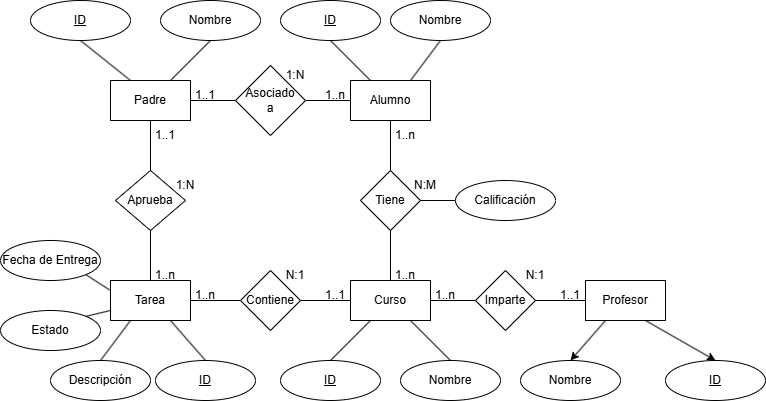

The diagram above was exported from draw.io. Its source (the exported page's mxGraphModel, read from the mxfile embedded in the PNG):
<mxGraphModel dx="1434" dy="780" grid="1" gridSize="10" guides="1" tooltips="1" connect="1" arrows="1" fold="1" page="1" pageScale="1" pageWidth="850" pageHeight="1100" math="0" shadow="0">
  <root>
    <mxCell id="0" />
    <mxCell id="1" parent="0" />
    <mxCell id="88RjX0C2tIlGHmMeNiID-3" style="edgeStyle=none;rounded=0;orthogonalLoop=1;jettySize=auto;html=1;exitX=0.25;exitY=0;exitDx=0;exitDy=0;entryX=0.5;entryY=1;entryDx=0;entryDy=0;endArrow=none;endFill=0;" parent="1" source="88RjX0C2tIlGHmMeNiID-1" target="88RjX0C2tIlGHmMeNiID-2" edge="1">
      <mxGeometry relative="1" as="geometry" />
    </mxCell>
    <mxCell id="88RjX0C2tIlGHmMeNiID-5" style="edgeStyle=none;rounded=0;orthogonalLoop=1;jettySize=auto;html=1;exitX=0.75;exitY=0;exitDx=0;exitDy=0;entryX=0.5;entryY=1;entryDx=0;entryDy=0;endArrow=none;endFill=0;" parent="1" source="88RjX0C2tIlGHmMeNiID-1" target="88RjX0C2tIlGHmMeNiID-4" edge="1">
      <mxGeometry relative="1" as="geometry" />
    </mxCell>
    <mxCell id="88RjX0C2tIlGHmMeNiID-10" value="" style="edgeStyle=none;rounded=0;orthogonalLoop=1;jettySize=auto;html=1;endArrow=none;endFill=0;" parent="1" source="88RjX0C2tIlGHmMeNiID-1" target="88RjX0C2tIlGHmMeNiID-9" edge="1">
      <mxGeometry relative="1" as="geometry" />
    </mxCell>
    <mxCell id="88RjX0C2tIlGHmMeNiID-56" value="" style="edgeStyle=none;rounded=0;orthogonalLoop=1;jettySize=auto;html=1;endArrow=none;endFill=0;" parent="1" source="88RjX0C2tIlGHmMeNiID-1" target="88RjX0C2tIlGHmMeNiID-54" edge="1">
      <mxGeometry relative="1" as="geometry" />
    </mxCell>
    <mxCell id="88RjX0C2tIlGHmMeNiID-1" value="Alumno" style="whiteSpace=wrap;html=1;align=center;" parent="1" vertex="1">
      <mxGeometry x="380" y="120" width="80" height="40" as="geometry" />
    </mxCell>
    <mxCell id="88RjX0C2tIlGHmMeNiID-2" value="ID" style="ellipse;whiteSpace=wrap;html=1;align=center;fontStyle=4;" parent="1" vertex="1">
      <mxGeometry x="310" y="40" width="100" height="40" as="geometry" />
    </mxCell>
    <mxCell id="88RjX0C2tIlGHmMeNiID-4" value="Nombre" style="ellipse;whiteSpace=wrap;html=1;align=center;" parent="1" vertex="1">
      <mxGeometry x="420" y="40" width="100" height="40" as="geometry" />
    </mxCell>
    <mxCell id="88RjX0C2tIlGHmMeNiID-31" style="edgeStyle=none;rounded=0;orthogonalLoop=1;jettySize=auto;html=1;entryX=0;entryY=0.5;entryDx=0;entryDy=0;endArrow=none;endFill=0;exitX=1;exitY=0.5;exitDx=0;exitDy=0;" parent="1" source="88RjX0C2tIlGHmMeNiID-9" target="88RjX0C2tIlGHmMeNiID-30" edge="1">
      <mxGeometry relative="1" as="geometry">
        <mxPoint x="430" y="280" as="sourcePoint" />
      </mxGeometry>
    </mxCell>
    <mxCell id="88RjX0C2tIlGHmMeNiID-9" value="Tiene" style="shape=rhombus;perimeter=rhombusPerimeter;whiteSpace=wrap;html=1;align=center;" parent="1" vertex="1">
      <mxGeometry x="390" y="210" width="60" height="60" as="geometry" />
    </mxCell>
    <mxCell id="88RjX0C2tIlGHmMeNiID-14" value="" style="edgeStyle=none;rounded=0;orthogonalLoop=1;jettySize=auto;html=1;endArrow=none;endFill=0;" parent="1" source="88RjX0C2tIlGHmMeNiID-11" target="88RjX0C2tIlGHmMeNiID-13" edge="1">
      <mxGeometry relative="1" as="geometry" />
    </mxCell>
    <mxCell id="88RjX0C2tIlGHmMeNiID-47" value="" style="edgeStyle=none;rounded=0;orthogonalLoop=1;jettySize=auto;html=1;endArrow=none;endFill=0;" parent="1" source="88RjX0C2tIlGHmMeNiID-11" target="88RjX0C2tIlGHmMeNiID-42" edge="1">
      <mxGeometry relative="1" as="geometry" />
    </mxCell>
    <mxCell id="88RjX0C2tIlGHmMeNiID-11" value="Aprueba" style="shape=rhombus;perimeter=rhombusPerimeter;whiteSpace=wrap;html=1;align=center;" parent="1" vertex="1">
      <mxGeometry x="145" y="210" width="70" height="60" as="geometry" />
    </mxCell>
    <mxCell id="88RjX0C2tIlGHmMeNiID-17" style="edgeStyle=none;rounded=0;orthogonalLoop=1;jettySize=auto;html=1;exitX=0.25;exitY=0;exitDx=0;exitDy=0;entryX=0.5;entryY=1;entryDx=0;entryDy=0;endArrow=none;endFill=0;" parent="1" source="88RjX0C2tIlGHmMeNiID-13" target="88RjX0C2tIlGHmMeNiID-16" edge="1">
      <mxGeometry relative="1" as="geometry" />
    </mxCell>
    <mxCell id="88RjX0C2tIlGHmMeNiID-19" style="edgeStyle=none;rounded=0;orthogonalLoop=1;jettySize=auto;html=1;exitX=0.75;exitY=0;exitDx=0;exitDy=0;entryX=0.5;entryY=1;entryDx=0;entryDy=0;endArrow=none;endFill=0;" parent="1" source="88RjX0C2tIlGHmMeNiID-13" target="88RjX0C2tIlGHmMeNiID-18" edge="1">
      <mxGeometry relative="1" as="geometry" />
    </mxCell>
    <mxCell id="88RjX0C2tIlGHmMeNiID-13" value="Padre" style="whiteSpace=wrap;html=1;align=center;" parent="1" vertex="1">
      <mxGeometry x="140" y="120" width="80" height="40" as="geometry" />
    </mxCell>
    <mxCell id="88RjX0C2tIlGHmMeNiID-16" value="ID" style="ellipse;whiteSpace=wrap;html=1;align=center;fontStyle=4;" parent="1" vertex="1">
      <mxGeometry x="60" y="40" width="100" height="40" as="geometry" />
    </mxCell>
    <mxCell id="88RjX0C2tIlGHmMeNiID-18" value="Nombre" style="ellipse;whiteSpace=wrap;html=1;align=center;" parent="1" vertex="1">
      <mxGeometry x="190" y="40" width="100" height="40" as="geometry" />
    </mxCell>
    <mxCell id="88RjX0C2tIlGHmMeNiID-21" value="" style="edgeStyle=none;rounded=0;orthogonalLoop=1;jettySize=auto;html=1;endArrow=none;endFill=0;" parent="1" source="88RjX0C2tIlGHmMeNiID-20" target="88RjX0C2tIlGHmMeNiID-9" edge="1">
      <mxGeometry relative="1" as="geometry" />
    </mxCell>
    <mxCell id="88RjX0C2tIlGHmMeNiID-25" style="edgeStyle=none;rounded=0;orthogonalLoop=1;jettySize=auto;html=1;exitX=0.75;exitY=1;exitDx=0;exitDy=0;entryX=0.5;entryY=0;entryDx=0;entryDy=0;endArrow=none;endFill=0;" parent="1" source="88RjX0C2tIlGHmMeNiID-20" target="88RjX0C2tIlGHmMeNiID-24" edge="1">
      <mxGeometry relative="1" as="geometry" />
    </mxCell>
    <mxCell id="88RjX0C2tIlGHmMeNiID-44" value="" style="edgeStyle=none;rounded=0;orthogonalLoop=1;jettySize=auto;html=1;endArrow=none;endFill=0;" parent="1" source="88RjX0C2tIlGHmMeNiID-20" target="88RjX0C2tIlGHmMeNiID-43" edge="1">
      <mxGeometry relative="1" as="geometry" />
    </mxCell>
    <mxCell id="88RjX0C2tIlGHmMeNiID-20" value="Curso" style="whiteSpace=wrap;html=1;align=center;" parent="1" vertex="1">
      <mxGeometry x="380" y="320" width="80" height="40" as="geometry" />
    </mxCell>
    <mxCell id="88RjX0C2tIlGHmMeNiID-22" value="ID" style="ellipse;whiteSpace=wrap;html=1;align=center;fontStyle=4;" parent="1" vertex="1">
      <mxGeometry x="310" y="400" width="100" height="40" as="geometry" />
    </mxCell>
    <mxCell id="88RjX0C2tIlGHmMeNiID-23" style="edgeStyle=none;rounded=0;orthogonalLoop=1;jettySize=auto;html=1;exitX=0.25;exitY=1;exitDx=0;exitDy=0;entryX=0.5;entryY=0;entryDx=0;entryDy=0;endArrow=none;endFill=0;" parent="1" source="88RjX0C2tIlGHmMeNiID-20" target="88RjX0C2tIlGHmMeNiID-22" edge="1">
      <mxGeometry relative="1" as="geometry">
        <mxPoint x="370" y="389" as="targetPoint" />
      </mxGeometry>
    </mxCell>
    <mxCell id="88RjX0C2tIlGHmMeNiID-24" value="Nombre" style="ellipse;whiteSpace=wrap;html=1;align=center;" parent="1" vertex="1">
      <mxGeometry x="430" y="400" width="100" height="40" as="geometry" />
    </mxCell>
    <mxCell id="88RjX0C2tIlGHmMeNiID-26" value="1..n" style="text;html=1;align=center;verticalAlign=middle;whiteSpace=wrap;rounded=0;" parent="1" vertex="1">
      <mxGeometry x="420" y="160" width="30" height="30" as="geometry" />
    </mxCell>
    <mxCell id="88RjX0C2tIlGHmMeNiID-28" value="1..n" style="text;html=1;align=center;verticalAlign=middle;whiteSpace=wrap;rounded=0;" parent="1" vertex="1">
      <mxGeometry x="420" y="300" width="30" height="30" as="geometry" />
    </mxCell>
    <mxCell id="88RjX0C2tIlGHmMeNiID-29" value="N:M" style="text;html=1;align=center;verticalAlign=middle;whiteSpace=wrap;rounded=0;" parent="1" vertex="1">
      <mxGeometry x="440" y="210" width="30" height="30" as="geometry" />
    </mxCell>
    <mxCell id="88RjX0C2tIlGHmMeNiID-30" value="Calificación" style="ellipse;whiteSpace=wrap;html=1;align=center;" parent="1" vertex="1">
      <mxGeometry x="485" y="220" width="100" height="40" as="geometry" />
    </mxCell>
    <mxCell id="88RjX0C2tIlGHmMeNiID-35" style="edgeStyle=none;rounded=0;orthogonalLoop=1;jettySize=auto;html=1;exitX=0;exitY=0.5;exitDx=0;exitDy=0;entryX=1;entryY=0.5;entryDx=0;entryDy=0;endArrow=none;endFill=0;" parent="1" target="88RjX0C2tIlGHmMeNiID-20" edge="1">
      <mxGeometry relative="1" as="geometry">
        <mxPoint x="535" y="340" as="sourcePoint" />
      </mxGeometry>
    </mxCell>
    <mxCell id="88RjX0C2tIlGHmMeNiID-46" value="" style="edgeStyle=none;rounded=0;orthogonalLoop=1;jettySize=auto;html=1;endArrow=none;endFill=0;" parent="1" source="88RjX0C2tIlGHmMeNiID-32" target="88RjX0C2tIlGHmMeNiID-36" edge="1">
      <mxGeometry relative="1" as="geometry" />
    </mxCell>
    <mxCell id="88RjX0C2tIlGHmMeNiID-32" value="Imparte" style="shape=rhombus;perimeter=rhombusPerimeter;whiteSpace=wrap;html=1;align=center;" parent="1" vertex="1">
      <mxGeometry x="505" y="310" width="60" height="60" as="geometry" />
    </mxCell>
    <mxCell id="88RjX0C2tIlGHmMeNiID-40" style="edgeStyle=none;rounded=0;orthogonalLoop=1;jettySize=auto;html=1;exitX=0.25;exitY=1;exitDx=0;exitDy=0;entryX=0.5;entryY=0;entryDx=0;entryDy=0;" parent="1" source="88RjX0C2tIlGHmMeNiID-36" target="88RjX0C2tIlGHmMeNiID-39" edge="1">
      <mxGeometry relative="1" as="geometry">
        <mxPoint x="605" y="390" as="targetPoint" />
      </mxGeometry>
    </mxCell>
    <mxCell id="88RjX0C2tIlGHmMeNiID-41" style="edgeStyle=none;rounded=0;orthogonalLoop=1;jettySize=auto;html=1;exitX=0.75;exitY=1;exitDx=0;exitDy=0;entryX=0.5;entryY=0;entryDx=0;entryDy=0;" parent="1" source="88RjX0C2tIlGHmMeNiID-36" target="88RjX0C2tIlGHmMeNiID-38" edge="1">
      <mxGeometry relative="1" as="geometry" />
    </mxCell>
    <mxCell id="88RjX0C2tIlGHmMeNiID-36" value="Profesor" style="whiteSpace=wrap;html=1;align=center;" parent="1" vertex="1">
      <mxGeometry x="615" y="320" width="80" height="40" as="geometry" />
    </mxCell>
    <mxCell id="88RjX0C2tIlGHmMeNiID-38" value="ID" style="ellipse;whiteSpace=wrap;html=1;align=center;fontStyle=4;" parent="1" vertex="1">
      <mxGeometry x="695" y="400" width="100" height="40" as="geometry" />
    </mxCell>
    <mxCell id="88RjX0C2tIlGHmMeNiID-39" value="Nombre" style="ellipse;whiteSpace=wrap;html=1;align=center;" parent="1" vertex="1">
      <mxGeometry x="550" y="400" width="100" height="40" as="geometry" />
    </mxCell>
    <mxCell id="88RjX0C2tIlGHmMeNiID-64" style="edgeStyle=none;rounded=0;orthogonalLoop=1;jettySize=auto;html=1;exitX=0.75;exitY=1;exitDx=0;exitDy=0;entryX=0.5;entryY=0;entryDx=0;entryDy=0;endArrow=none;endFill=0;" parent="1" source="88RjX0C2tIlGHmMeNiID-42" target="88RjX0C2tIlGHmMeNiID-63" edge="1">
      <mxGeometry relative="1" as="geometry" />
    </mxCell>
    <mxCell id="88RjX0C2tIlGHmMeNiID-72" style="edgeStyle=none;rounded=0;orthogonalLoop=1;jettySize=auto;html=1;exitX=0;exitY=0.75;exitDx=0;exitDy=0;entryX=1;entryY=0;entryDx=0;entryDy=0;endArrow=none;endFill=0;" parent="1" source="88RjX0C2tIlGHmMeNiID-42" target="88RjX0C2tIlGHmMeNiID-70" edge="1">
      <mxGeometry relative="1" as="geometry" />
    </mxCell>
    <mxCell id="88RjX0C2tIlGHmMeNiID-73" style="edgeStyle=none;rounded=0;orthogonalLoop=1;jettySize=auto;html=1;exitX=0;exitY=0.25;exitDx=0;exitDy=0;entryX=1;entryY=1;entryDx=0;entryDy=0;endArrow=none;endFill=0;" parent="1" source="88RjX0C2tIlGHmMeNiID-42" target="88RjX0C2tIlGHmMeNiID-71" edge="1">
      <mxGeometry relative="1" as="geometry" />
    </mxCell>
    <mxCell id="88RjX0C2tIlGHmMeNiID-42" value="Tarea" style="whiteSpace=wrap;html=1;align=center;" parent="1" vertex="1">
      <mxGeometry x="140" y="320" width="80" height="40" as="geometry" />
    </mxCell>
    <mxCell id="88RjX0C2tIlGHmMeNiID-45" value="" style="edgeStyle=none;rounded=0;orthogonalLoop=1;jettySize=auto;html=1;endArrow=none;endFill=0;" parent="1" source="88RjX0C2tIlGHmMeNiID-43" target="88RjX0C2tIlGHmMeNiID-42" edge="1">
      <mxGeometry relative="1" as="geometry" />
    </mxCell>
    <mxCell id="88RjX0C2tIlGHmMeNiID-43" value="Contiene" style="shape=rhombus;perimeter=rhombusPerimeter;whiteSpace=wrap;html=1;align=center;" parent="1" vertex="1">
      <mxGeometry x="270" y="310" width="60" height="60" as="geometry" />
    </mxCell>
    <mxCell id="88RjX0C2tIlGHmMeNiID-48" value="1..1" style="text;html=1;align=center;verticalAlign=middle;whiteSpace=wrap;rounded=0;" parent="1" vertex="1">
      <mxGeometry x="350" y="320" width="30" height="30" as="geometry" />
    </mxCell>
    <mxCell id="88RjX0C2tIlGHmMeNiID-49" value="1..n" style="text;html=1;align=center;verticalAlign=middle;whiteSpace=wrap;rounded=0;" parent="1" vertex="1">
      <mxGeometry x="220" y="320" width="30" height="30" as="geometry" />
    </mxCell>
    <mxCell id="88RjX0C2tIlGHmMeNiID-50" value="N:1" style="text;html=1;align=center;verticalAlign=middle;whiteSpace=wrap;rounded=0;" parent="1" vertex="1">
      <mxGeometry x="310" y="300" width="30" height="30" as="geometry" />
    </mxCell>
    <mxCell id="88RjX0C2tIlGHmMeNiID-51" value="1..n" style="text;html=1;align=center;verticalAlign=middle;whiteSpace=wrap;rounded=0;" parent="1" vertex="1">
      <mxGeometry x="180" y="300" width="30" height="30" as="geometry" />
    </mxCell>
    <mxCell id="88RjX0C2tIlGHmMeNiID-52" value="&lt;div&gt;1..1&lt;/div&gt;" style="text;html=1;align=center;verticalAlign=middle;whiteSpace=wrap;rounded=0;" parent="1" vertex="1">
      <mxGeometry x="180" y="160" width="30" height="30" as="geometry" />
    </mxCell>
    <mxCell id="88RjX0C2tIlGHmMeNiID-53" value="1:N" style="text;html=1;align=center;verticalAlign=middle;whiteSpace=wrap;rounded=0;" parent="1" vertex="1">
      <mxGeometry x="200" y="210" width="30" height="30" as="geometry" />
    </mxCell>
    <mxCell id="88RjX0C2tIlGHmMeNiID-58" style="edgeStyle=none;rounded=0;orthogonalLoop=1;jettySize=auto;html=1;exitX=0;exitY=0.5;exitDx=0;exitDy=0;entryX=1;entryY=0.5;entryDx=0;entryDy=0;endArrow=none;endFill=0;" parent="1" source="88RjX0C2tIlGHmMeNiID-54" target="88RjX0C2tIlGHmMeNiID-13" edge="1">
      <mxGeometry relative="1" as="geometry" />
    </mxCell>
    <mxCell id="88RjX0C2tIlGHmMeNiID-54" value="Asociado&lt;div&gt;a&lt;/div&gt;" style="shape=rhombus;perimeter=rhombusPerimeter;whiteSpace=wrap;html=1;align=center;" parent="1" vertex="1">
      <mxGeometry x="265" y="105" width="70" height="70" as="geometry" />
    </mxCell>
    <mxCell id="88RjX0C2tIlGHmMeNiID-59" value="1..n" style="text;html=1;align=center;verticalAlign=middle;whiteSpace=wrap;rounded=0;" parent="1" vertex="1">
      <mxGeometry x="460" y="320" width="30" height="30" as="geometry" />
    </mxCell>
    <mxCell id="88RjX0C2tIlGHmMeNiID-60" value="1..1" style="text;html=1;align=center;verticalAlign=middle;whiteSpace=wrap;rounded=0;" parent="1" vertex="1">
      <mxGeometry x="585" y="320" width="30" height="30" as="geometry" />
    </mxCell>
    <mxCell id="88RjX0C2tIlGHmMeNiID-62" value="N:1" style="text;html=1;align=center;verticalAlign=middle;whiteSpace=wrap;rounded=0;" parent="1" vertex="1">
      <mxGeometry x="550" y="300" width="30" height="30" as="geometry" />
    </mxCell>
    <mxCell id="88RjX0C2tIlGHmMeNiID-63" value="ID" style="ellipse;whiteSpace=wrap;html=1;align=center;fontStyle=4;" parent="1" vertex="1">
      <mxGeometry x="185" y="400" width="100" height="40" as="geometry" />
    </mxCell>
    <mxCell id="88RjX0C2tIlGHmMeNiID-65" value="1..n" style="text;html=1;align=center;verticalAlign=middle;whiteSpace=wrap;rounded=0;" parent="1" vertex="1">
      <mxGeometry x="350" y="120" width="30" height="30" as="geometry" />
    </mxCell>
    <mxCell id="88RjX0C2tIlGHmMeNiID-66" value="1..1" style="text;html=1;align=center;verticalAlign=middle;whiteSpace=wrap;rounded=0;" parent="1" vertex="1">
      <mxGeometry x="220" y="120" width="30" height="30" as="geometry" />
    </mxCell>
    <mxCell id="88RjX0C2tIlGHmMeNiID-67" value="1:N" style="text;html=1;align=center;verticalAlign=middle;whiteSpace=wrap;rounded=0;" parent="1" vertex="1">
      <mxGeometry x="310" y="100" width="30" height="30" as="geometry" />
    </mxCell>
    <mxCell id="88RjX0C2tIlGHmMeNiID-68" value="Descripción" style="ellipse;whiteSpace=wrap;html=1;align=center;" parent="1" vertex="1">
      <mxGeometry x="80" y="400" width="100" height="40" as="geometry" />
    </mxCell>
    <mxCell id="88RjX0C2tIlGHmMeNiID-69" style="edgeStyle=none;rounded=0;orthogonalLoop=1;jettySize=auto;html=1;exitX=0.25;exitY=1;exitDx=0;exitDy=0;entryX=0.5;entryY=0;entryDx=0;entryDy=0;endArrow=none;endFill=0;" parent="1" source="88RjX0C2tIlGHmMeNiID-42" target="88RjX0C2tIlGHmMeNiID-68" edge="1">
      <mxGeometry relative="1" as="geometry">
        <mxPoint x="140" y="400" as="targetPoint" />
      </mxGeometry>
    </mxCell>
    <mxCell id="88RjX0C2tIlGHmMeNiID-70" value="Estado" style="ellipse;whiteSpace=wrap;html=1;align=center;" parent="1" vertex="1">
      <mxGeometry x="30" y="350" width="100" height="40" as="geometry" />
    </mxCell>
    <mxCell id="88RjX0C2tIlGHmMeNiID-71" value="Fecha de Entrega" style="ellipse;whiteSpace=wrap;html=1;align=center;" parent="1" vertex="1">
      <mxGeometry x="30" y="280" width="100" height="40" as="geometry" />
    </mxCell>
  </root>
</mxGraphModel>